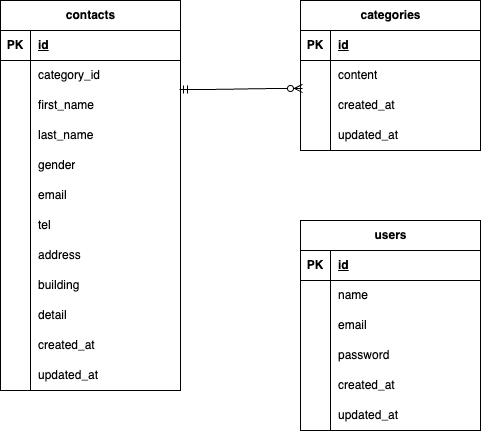

The diagram above was exported from draw.io. Its source (the exported page's mxGraphModel, read from the mxfile embedded in the PNG):
<mxGraphModel dx="400" dy="600" grid="1" gridSize="10" guides="1" tooltips="1" connect="1" arrows="1" fold="1" page="1" pageScale="1" pageWidth="827" pageHeight="1169" math="0" shadow="0">
  <root>
    <mxCell id="0" />
    <mxCell id="1" parent="0" />
    <mxCell id="2" value="contacts" style="shape=table;startSize=30;container=1;collapsible=1;childLayout=tableLayout;fixedRows=1;rowLines=0;fontStyle=1;align=center;resizeLast=1;html=1;" vertex="1" parent="1">
      <mxGeometry x="210" y="30" width="180" height="390" as="geometry" />
    </mxCell>
    <mxCell id="3" value="" style="shape=tableRow;horizontal=0;startSize=0;swimlaneHead=0;swimlaneBody=0;fillColor=none;collapsible=0;dropTarget=0;points=[[0,0.5],[1,0.5]];portConstraint=eastwest;top=0;left=0;right=0;bottom=1;" vertex="1" parent="2">
      <mxGeometry y="30" width="180" height="30" as="geometry" />
    </mxCell>
    <mxCell id="4" value="PK" style="shape=partialRectangle;connectable=0;fillColor=none;top=0;left=0;bottom=0;right=0;fontStyle=1;overflow=hidden;whiteSpace=wrap;html=1;" vertex="1" parent="3">
      <mxGeometry width="30" height="30" as="geometry">
        <mxRectangle width="30" height="30" as="alternateBounds" />
      </mxGeometry>
    </mxCell>
    <mxCell id="5" value="id" style="shape=partialRectangle;connectable=0;fillColor=none;top=0;left=0;bottom=0;right=0;align=left;spacingLeft=6;fontStyle=5;overflow=hidden;whiteSpace=wrap;html=1;" vertex="1" parent="3">
      <mxGeometry x="30" width="150" height="30" as="geometry">
        <mxRectangle width="150" height="30" as="alternateBounds" />
      </mxGeometry>
    </mxCell>
    <mxCell id="6" value="" style="shape=tableRow;horizontal=0;startSize=0;swimlaneHead=0;swimlaneBody=0;fillColor=none;collapsible=0;dropTarget=0;points=[[0,0.5],[1,0.5]];portConstraint=eastwest;top=0;left=0;right=0;bottom=0;" vertex="1" parent="2">
      <mxGeometry y="60" width="180" height="30" as="geometry" />
    </mxCell>
    <mxCell id="7" value="" style="shape=partialRectangle;connectable=0;fillColor=none;top=0;left=0;bottom=0;right=0;editable=1;overflow=hidden;whiteSpace=wrap;html=1;" vertex="1" parent="6">
      <mxGeometry width="30" height="30" as="geometry">
        <mxRectangle width="30" height="30" as="alternateBounds" />
      </mxGeometry>
    </mxCell>
    <mxCell id="8" value="category_id" style="shape=partialRectangle;connectable=0;fillColor=none;top=0;left=0;bottom=0;right=0;align=left;spacingLeft=6;overflow=hidden;whiteSpace=wrap;html=1;" vertex="1" parent="6">
      <mxGeometry x="30" width="150" height="30" as="geometry">
        <mxRectangle width="150" height="30" as="alternateBounds" />
      </mxGeometry>
    </mxCell>
    <mxCell id="9" value="" style="shape=tableRow;horizontal=0;startSize=0;swimlaneHead=0;swimlaneBody=0;fillColor=none;collapsible=0;dropTarget=0;points=[[0,0.5],[1,0.5]];portConstraint=eastwest;top=0;left=0;right=0;bottom=0;" vertex="1" parent="2">
      <mxGeometry y="90" width="180" height="30" as="geometry" />
    </mxCell>
    <mxCell id="10" value="" style="shape=partialRectangle;connectable=0;fillColor=none;top=0;left=0;bottom=0;right=0;editable=1;overflow=hidden;whiteSpace=wrap;html=1;" vertex="1" parent="9">
      <mxGeometry width="30" height="30" as="geometry">
        <mxRectangle width="30" height="30" as="alternateBounds" />
      </mxGeometry>
    </mxCell>
    <mxCell id="11" value="first_name" style="shape=partialRectangle;connectable=0;fillColor=none;top=0;left=0;bottom=0;right=0;align=left;spacingLeft=6;overflow=hidden;whiteSpace=wrap;html=1;" vertex="1" parent="9">
      <mxGeometry x="30" width="150" height="30" as="geometry">
        <mxRectangle width="150" height="30" as="alternateBounds" />
      </mxGeometry>
    </mxCell>
    <mxCell id="12" value="" style="shape=tableRow;horizontal=0;startSize=0;swimlaneHead=0;swimlaneBody=0;fillColor=none;collapsible=0;dropTarget=0;points=[[0,0.5],[1,0.5]];portConstraint=eastwest;top=0;left=0;right=0;bottom=0;" vertex="1" parent="2">
      <mxGeometry y="120" width="180" height="30" as="geometry" />
    </mxCell>
    <mxCell id="13" value="" style="shape=partialRectangle;connectable=0;fillColor=none;top=0;left=0;bottom=0;right=0;editable=1;overflow=hidden;whiteSpace=wrap;html=1;" vertex="1" parent="12">
      <mxGeometry width="30" height="30" as="geometry">
        <mxRectangle width="30" height="30" as="alternateBounds" />
      </mxGeometry>
    </mxCell>
    <mxCell id="14" value="last_name" style="shape=partialRectangle;connectable=0;fillColor=none;top=0;left=0;bottom=0;right=0;align=left;spacingLeft=6;overflow=hidden;whiteSpace=wrap;html=1;" vertex="1" parent="12">
      <mxGeometry x="30" width="150" height="30" as="geometry">
        <mxRectangle width="150" height="30" as="alternateBounds" />
      </mxGeometry>
    </mxCell>
    <mxCell id="29" style="shape=tableRow;horizontal=0;startSize=0;swimlaneHead=0;swimlaneBody=0;fillColor=none;collapsible=0;dropTarget=0;points=[[0,0.5],[1,0.5]];portConstraint=eastwest;top=0;left=0;right=0;bottom=0;" vertex="1" parent="2">
      <mxGeometry y="150" width="180" height="30" as="geometry" />
    </mxCell>
    <mxCell id="30" style="shape=partialRectangle;connectable=0;fillColor=none;top=0;left=0;bottom=0;right=0;editable=1;overflow=hidden;whiteSpace=wrap;html=1;" vertex="1" parent="29">
      <mxGeometry width="30" height="30" as="geometry">
        <mxRectangle width="30" height="30" as="alternateBounds" />
      </mxGeometry>
    </mxCell>
    <mxCell id="31" value="gender" style="shape=partialRectangle;connectable=0;fillColor=none;top=0;left=0;bottom=0;right=0;align=left;spacingLeft=6;overflow=hidden;whiteSpace=wrap;html=1;" vertex="1" parent="29">
      <mxGeometry x="30" width="150" height="30" as="geometry">
        <mxRectangle width="150" height="30" as="alternateBounds" />
      </mxGeometry>
    </mxCell>
    <mxCell id="50" style="shape=tableRow;horizontal=0;startSize=0;swimlaneHead=0;swimlaneBody=0;fillColor=none;collapsible=0;dropTarget=0;points=[[0,0.5],[1,0.5]];portConstraint=eastwest;top=0;left=0;right=0;bottom=0;" vertex="1" parent="2">
      <mxGeometry y="180" width="180" height="30" as="geometry" />
    </mxCell>
    <mxCell id="51" style="shape=partialRectangle;connectable=0;fillColor=none;top=0;left=0;bottom=0;right=0;editable=1;overflow=hidden;whiteSpace=wrap;html=1;" vertex="1" parent="50">
      <mxGeometry width="30" height="30" as="geometry">
        <mxRectangle width="30" height="30" as="alternateBounds" />
      </mxGeometry>
    </mxCell>
    <mxCell id="52" value="email" style="shape=partialRectangle;connectable=0;fillColor=none;top=0;left=0;bottom=0;right=0;align=left;spacingLeft=6;overflow=hidden;whiteSpace=wrap;html=1;" vertex="1" parent="50">
      <mxGeometry x="30" width="150" height="30" as="geometry">
        <mxRectangle width="150" height="30" as="alternateBounds" />
      </mxGeometry>
    </mxCell>
    <mxCell id="47" style="shape=tableRow;horizontal=0;startSize=0;swimlaneHead=0;swimlaneBody=0;fillColor=none;collapsible=0;dropTarget=0;points=[[0,0.5],[1,0.5]];portConstraint=eastwest;top=0;left=0;right=0;bottom=0;" vertex="1" parent="2">
      <mxGeometry y="210" width="180" height="30" as="geometry" />
    </mxCell>
    <mxCell id="48" style="shape=partialRectangle;connectable=0;fillColor=none;top=0;left=0;bottom=0;right=0;editable=1;overflow=hidden;whiteSpace=wrap;html=1;" vertex="1" parent="47">
      <mxGeometry width="30" height="30" as="geometry">
        <mxRectangle width="30" height="30" as="alternateBounds" />
      </mxGeometry>
    </mxCell>
    <mxCell id="49" value="tel" style="shape=partialRectangle;connectable=0;fillColor=none;top=0;left=0;bottom=0;right=0;align=left;spacingLeft=6;overflow=hidden;whiteSpace=wrap;html=1;" vertex="1" parent="47">
      <mxGeometry x="30" width="150" height="30" as="geometry">
        <mxRectangle width="150" height="30" as="alternateBounds" />
      </mxGeometry>
    </mxCell>
    <mxCell id="44" style="shape=tableRow;horizontal=0;startSize=0;swimlaneHead=0;swimlaneBody=0;fillColor=none;collapsible=0;dropTarget=0;points=[[0,0.5],[1,0.5]];portConstraint=eastwest;top=0;left=0;right=0;bottom=0;" vertex="1" parent="2">
      <mxGeometry y="240" width="180" height="30" as="geometry" />
    </mxCell>
    <mxCell id="45" style="shape=partialRectangle;connectable=0;fillColor=none;top=0;left=0;bottom=0;right=0;editable=1;overflow=hidden;whiteSpace=wrap;html=1;" vertex="1" parent="44">
      <mxGeometry width="30" height="30" as="geometry">
        <mxRectangle width="30" height="30" as="alternateBounds" />
      </mxGeometry>
    </mxCell>
    <mxCell id="46" value="address" style="shape=partialRectangle;connectable=0;fillColor=none;top=0;left=0;bottom=0;right=0;align=left;spacingLeft=6;overflow=hidden;whiteSpace=wrap;html=1;" vertex="1" parent="44">
      <mxGeometry x="30" width="150" height="30" as="geometry">
        <mxRectangle width="150" height="30" as="alternateBounds" />
      </mxGeometry>
    </mxCell>
    <mxCell id="41" style="shape=tableRow;horizontal=0;startSize=0;swimlaneHead=0;swimlaneBody=0;fillColor=none;collapsible=0;dropTarget=0;points=[[0,0.5],[1,0.5]];portConstraint=eastwest;top=0;left=0;right=0;bottom=0;" vertex="1" parent="2">
      <mxGeometry y="270" width="180" height="30" as="geometry" />
    </mxCell>
    <mxCell id="42" style="shape=partialRectangle;connectable=0;fillColor=none;top=0;left=0;bottom=0;right=0;editable=1;overflow=hidden;whiteSpace=wrap;html=1;" vertex="1" parent="41">
      <mxGeometry width="30" height="30" as="geometry">
        <mxRectangle width="30" height="30" as="alternateBounds" />
      </mxGeometry>
    </mxCell>
    <mxCell id="43" value="building" style="shape=partialRectangle;connectable=0;fillColor=none;top=0;left=0;bottom=0;right=0;align=left;spacingLeft=6;overflow=hidden;whiteSpace=wrap;html=1;" vertex="1" parent="41">
      <mxGeometry x="30" width="150" height="30" as="geometry">
        <mxRectangle width="150" height="30" as="alternateBounds" />
      </mxGeometry>
    </mxCell>
    <mxCell id="38" style="shape=tableRow;horizontal=0;startSize=0;swimlaneHead=0;swimlaneBody=0;fillColor=none;collapsible=0;dropTarget=0;points=[[0,0.5],[1,0.5]];portConstraint=eastwest;top=0;left=0;right=0;bottom=0;" vertex="1" parent="2">
      <mxGeometry y="300" width="180" height="30" as="geometry" />
    </mxCell>
    <mxCell id="39" style="shape=partialRectangle;connectable=0;fillColor=none;top=0;left=0;bottom=0;right=0;editable=1;overflow=hidden;whiteSpace=wrap;html=1;" vertex="1" parent="38">
      <mxGeometry width="30" height="30" as="geometry">
        <mxRectangle width="30" height="30" as="alternateBounds" />
      </mxGeometry>
    </mxCell>
    <mxCell id="40" value="detail" style="shape=partialRectangle;connectable=0;fillColor=none;top=0;left=0;bottom=0;right=0;align=left;spacingLeft=6;overflow=hidden;whiteSpace=wrap;html=1;" vertex="1" parent="38">
      <mxGeometry x="30" width="150" height="30" as="geometry">
        <mxRectangle width="150" height="30" as="alternateBounds" />
      </mxGeometry>
    </mxCell>
    <mxCell id="35" style="shape=tableRow;horizontal=0;startSize=0;swimlaneHead=0;swimlaneBody=0;fillColor=none;collapsible=0;dropTarget=0;points=[[0,0.5],[1,0.5]];portConstraint=eastwest;top=0;left=0;right=0;bottom=0;" vertex="1" parent="2">
      <mxGeometry y="330" width="180" height="30" as="geometry" />
    </mxCell>
    <mxCell id="36" style="shape=partialRectangle;connectable=0;fillColor=none;top=0;left=0;bottom=0;right=0;editable=1;overflow=hidden;whiteSpace=wrap;html=1;" vertex="1" parent="35">
      <mxGeometry width="30" height="30" as="geometry">
        <mxRectangle width="30" height="30" as="alternateBounds" />
      </mxGeometry>
    </mxCell>
    <mxCell id="37" value="created_at" style="shape=partialRectangle;connectable=0;fillColor=none;top=0;left=0;bottom=0;right=0;align=left;spacingLeft=6;overflow=hidden;whiteSpace=wrap;html=1;" vertex="1" parent="35">
      <mxGeometry x="30" width="150" height="30" as="geometry">
        <mxRectangle width="150" height="30" as="alternateBounds" />
      </mxGeometry>
    </mxCell>
    <mxCell id="32" style="shape=tableRow;horizontal=0;startSize=0;swimlaneHead=0;swimlaneBody=0;fillColor=none;collapsible=0;dropTarget=0;points=[[0,0.5],[1,0.5]];portConstraint=eastwest;top=0;left=0;right=0;bottom=0;" vertex="1" parent="2">
      <mxGeometry y="360" width="180" height="30" as="geometry" />
    </mxCell>
    <mxCell id="33" style="shape=partialRectangle;connectable=0;fillColor=none;top=0;left=0;bottom=0;right=0;editable=1;overflow=hidden;whiteSpace=wrap;html=1;" vertex="1" parent="32">
      <mxGeometry width="30" height="30" as="geometry">
        <mxRectangle width="30" height="30" as="alternateBounds" />
      </mxGeometry>
    </mxCell>
    <mxCell id="34" value="updated_at" style="shape=partialRectangle;connectable=0;fillColor=none;top=0;left=0;bottom=0;right=0;align=left;spacingLeft=6;overflow=hidden;whiteSpace=wrap;html=1;" vertex="1" parent="32">
      <mxGeometry x="30" width="150" height="30" as="geometry">
        <mxRectangle width="150" height="30" as="alternateBounds" />
      </mxGeometry>
    </mxCell>
    <mxCell id="15" value="categories" style="shape=table;startSize=30;container=1;collapsible=1;childLayout=tableLayout;fixedRows=1;rowLines=0;fontStyle=1;align=center;resizeLast=1;html=1;" vertex="1" parent="1">
      <mxGeometry x="510" y="30" width="180" height="150" as="geometry" />
    </mxCell>
    <mxCell id="16" value="" style="shape=tableRow;horizontal=0;startSize=0;swimlaneHead=0;swimlaneBody=0;fillColor=none;collapsible=0;dropTarget=0;points=[[0,0.5],[1,0.5]];portConstraint=eastwest;top=0;left=0;right=0;bottom=1;" vertex="1" parent="15">
      <mxGeometry y="30" width="180" height="30" as="geometry" />
    </mxCell>
    <mxCell id="17" value="PK" style="shape=partialRectangle;connectable=0;fillColor=none;top=0;left=0;bottom=0;right=0;fontStyle=1;overflow=hidden;whiteSpace=wrap;html=1;" vertex="1" parent="16">
      <mxGeometry width="30" height="30" as="geometry">
        <mxRectangle width="30" height="30" as="alternateBounds" />
      </mxGeometry>
    </mxCell>
    <mxCell id="18" value="id" style="shape=partialRectangle;connectable=0;fillColor=none;top=0;left=0;bottom=0;right=0;align=left;spacingLeft=6;fontStyle=5;overflow=hidden;whiteSpace=wrap;html=1;" vertex="1" parent="16">
      <mxGeometry x="30" width="150" height="30" as="geometry">
        <mxRectangle width="150" height="30" as="alternateBounds" />
      </mxGeometry>
    </mxCell>
    <mxCell id="19" value="" style="shape=tableRow;horizontal=0;startSize=0;swimlaneHead=0;swimlaneBody=0;fillColor=none;collapsible=0;dropTarget=0;points=[[0,0.5],[1,0.5]];portConstraint=eastwest;top=0;left=0;right=0;bottom=0;" vertex="1" parent="15">
      <mxGeometry y="60" width="180" height="30" as="geometry" />
    </mxCell>
    <mxCell id="20" value="" style="shape=partialRectangle;connectable=0;fillColor=none;top=0;left=0;bottom=0;right=0;editable=1;overflow=hidden;whiteSpace=wrap;html=1;" vertex="1" parent="19">
      <mxGeometry width="30" height="30" as="geometry">
        <mxRectangle width="30" height="30" as="alternateBounds" />
      </mxGeometry>
    </mxCell>
    <mxCell id="21" value="content" style="shape=partialRectangle;connectable=0;fillColor=none;top=0;left=0;bottom=0;right=0;align=left;spacingLeft=6;overflow=hidden;whiteSpace=wrap;html=1;" vertex="1" parent="19">
      <mxGeometry x="30" width="150" height="30" as="geometry">
        <mxRectangle width="150" height="30" as="alternateBounds" />
      </mxGeometry>
    </mxCell>
    <mxCell id="22" value="" style="shape=tableRow;horizontal=0;startSize=0;swimlaneHead=0;swimlaneBody=0;fillColor=none;collapsible=0;dropTarget=0;points=[[0,0.5],[1,0.5]];portConstraint=eastwest;top=0;left=0;right=0;bottom=0;" vertex="1" parent="15">
      <mxGeometry y="90" width="180" height="30" as="geometry" />
    </mxCell>
    <mxCell id="23" value="" style="shape=partialRectangle;connectable=0;fillColor=none;top=0;left=0;bottom=0;right=0;editable=1;overflow=hidden;whiteSpace=wrap;html=1;" vertex="1" parent="22">
      <mxGeometry width="30" height="30" as="geometry">
        <mxRectangle width="30" height="30" as="alternateBounds" />
      </mxGeometry>
    </mxCell>
    <mxCell id="24" value="created_at" style="shape=partialRectangle;connectable=0;fillColor=none;top=0;left=0;bottom=0;right=0;align=left;spacingLeft=6;overflow=hidden;whiteSpace=wrap;html=1;" vertex="1" parent="22">
      <mxGeometry x="30" width="150" height="30" as="geometry">
        <mxRectangle width="150" height="30" as="alternateBounds" />
      </mxGeometry>
    </mxCell>
    <mxCell id="25" value="" style="shape=tableRow;horizontal=0;startSize=0;swimlaneHead=0;swimlaneBody=0;fillColor=none;collapsible=0;dropTarget=0;points=[[0,0.5],[1,0.5]];portConstraint=eastwest;top=0;left=0;right=0;bottom=0;" vertex="1" parent="15">
      <mxGeometry y="120" width="180" height="30" as="geometry" />
    </mxCell>
    <mxCell id="26" value="" style="shape=partialRectangle;connectable=0;fillColor=none;top=0;left=0;bottom=0;right=0;editable=1;overflow=hidden;whiteSpace=wrap;html=1;" vertex="1" parent="25">
      <mxGeometry width="30" height="30" as="geometry">
        <mxRectangle width="30" height="30" as="alternateBounds" />
      </mxGeometry>
    </mxCell>
    <mxCell id="27" value="updated_at" style="shape=partialRectangle;connectable=0;fillColor=none;top=0;left=0;bottom=0;right=0;align=left;spacingLeft=6;overflow=hidden;whiteSpace=wrap;html=1;" vertex="1" parent="25">
      <mxGeometry x="30" width="150" height="30" as="geometry">
        <mxRectangle width="150" height="30" as="alternateBounds" />
      </mxGeometry>
    </mxCell>
    <mxCell id="28" value="" style="edgeStyle=entityRelationEdgeStyle;fontSize=12;html=1;endArrow=ERzeroToMany;startArrow=ERmandOne;exitX=0.994;exitY=-0.033;exitDx=0;exitDy=0;exitPerimeter=0;entryX=0.011;entryY=-0.067;entryDx=0;entryDy=0;entryPerimeter=0;" edge="1" parent="1" source="9" target="22">
      <mxGeometry width="100" height="100" relative="1" as="geometry">
        <mxPoint x="340" y="400" as="sourcePoint" />
        <mxPoint x="440" y="300" as="targetPoint" />
        <Array as="points">
          <mxPoint x="390" y="360" />
        </Array>
      </mxGeometry>
    </mxCell>
    <mxCell id="53" value="users" style="shape=table;startSize=30;container=1;collapsible=1;childLayout=tableLayout;fixedRows=1;rowLines=0;fontStyle=1;align=center;resizeLast=1;html=1;" vertex="1" parent="1">
      <mxGeometry x="510" y="250" width="180" height="210" as="geometry" />
    </mxCell>
    <mxCell id="54" value="" style="shape=tableRow;horizontal=0;startSize=0;swimlaneHead=0;swimlaneBody=0;fillColor=none;collapsible=0;dropTarget=0;points=[[0,0.5],[1,0.5]];portConstraint=eastwest;top=0;left=0;right=0;bottom=1;" vertex="1" parent="53">
      <mxGeometry y="30" width="180" height="30" as="geometry" />
    </mxCell>
    <mxCell id="55" value="PK" style="shape=partialRectangle;connectable=0;fillColor=none;top=0;left=0;bottom=0;right=0;fontStyle=1;overflow=hidden;whiteSpace=wrap;html=1;" vertex="1" parent="54">
      <mxGeometry width="30" height="30" as="geometry">
        <mxRectangle width="30" height="30" as="alternateBounds" />
      </mxGeometry>
    </mxCell>
    <mxCell id="56" value="id" style="shape=partialRectangle;connectable=0;fillColor=none;top=0;left=0;bottom=0;right=0;align=left;spacingLeft=6;fontStyle=5;overflow=hidden;whiteSpace=wrap;html=1;" vertex="1" parent="54">
      <mxGeometry x="30" width="150" height="30" as="geometry">
        <mxRectangle width="150" height="30" as="alternateBounds" />
      </mxGeometry>
    </mxCell>
    <mxCell id="57" value="" style="shape=tableRow;horizontal=0;startSize=0;swimlaneHead=0;swimlaneBody=0;fillColor=none;collapsible=0;dropTarget=0;points=[[0,0.5],[1,0.5]];portConstraint=eastwest;top=0;left=0;right=0;bottom=0;" vertex="1" parent="53">
      <mxGeometry y="60" width="180" height="30" as="geometry" />
    </mxCell>
    <mxCell id="58" value="" style="shape=partialRectangle;connectable=0;fillColor=none;top=0;left=0;bottom=0;right=0;editable=1;overflow=hidden;whiteSpace=wrap;html=1;" vertex="1" parent="57">
      <mxGeometry width="30" height="30" as="geometry">
        <mxRectangle width="30" height="30" as="alternateBounds" />
      </mxGeometry>
    </mxCell>
    <mxCell id="59" value="name" style="shape=partialRectangle;connectable=0;fillColor=none;top=0;left=0;bottom=0;right=0;align=left;spacingLeft=6;overflow=hidden;whiteSpace=wrap;html=1;" vertex="1" parent="57">
      <mxGeometry x="30" width="150" height="30" as="geometry">
        <mxRectangle width="150" height="30" as="alternateBounds" />
      </mxGeometry>
    </mxCell>
    <mxCell id="60" value="" style="shape=tableRow;horizontal=0;startSize=0;swimlaneHead=0;swimlaneBody=0;fillColor=none;collapsible=0;dropTarget=0;points=[[0,0.5],[1,0.5]];portConstraint=eastwest;top=0;left=0;right=0;bottom=0;" vertex="1" parent="53">
      <mxGeometry y="90" width="180" height="30" as="geometry" />
    </mxCell>
    <mxCell id="61" value="" style="shape=partialRectangle;connectable=0;fillColor=none;top=0;left=0;bottom=0;right=0;editable=1;overflow=hidden;whiteSpace=wrap;html=1;" vertex="1" parent="60">
      <mxGeometry width="30" height="30" as="geometry">
        <mxRectangle width="30" height="30" as="alternateBounds" />
      </mxGeometry>
    </mxCell>
    <mxCell id="62" value="email" style="shape=partialRectangle;connectable=0;fillColor=none;top=0;left=0;bottom=0;right=0;align=left;spacingLeft=6;overflow=hidden;whiteSpace=wrap;html=1;" vertex="1" parent="60">
      <mxGeometry x="30" width="150" height="30" as="geometry">
        <mxRectangle width="150" height="30" as="alternateBounds" />
      </mxGeometry>
    </mxCell>
    <mxCell id="63" value="" style="shape=tableRow;horizontal=0;startSize=0;swimlaneHead=0;swimlaneBody=0;fillColor=none;collapsible=0;dropTarget=0;points=[[0,0.5],[1,0.5]];portConstraint=eastwest;top=0;left=0;right=0;bottom=0;" vertex="1" parent="53">
      <mxGeometry y="120" width="180" height="30" as="geometry" />
    </mxCell>
    <mxCell id="64" value="" style="shape=partialRectangle;connectable=0;fillColor=none;top=0;left=0;bottom=0;right=0;editable=1;overflow=hidden;whiteSpace=wrap;html=1;" vertex="1" parent="63">
      <mxGeometry width="30" height="30" as="geometry">
        <mxRectangle width="30" height="30" as="alternateBounds" />
      </mxGeometry>
    </mxCell>
    <mxCell id="65" value="password" style="shape=partialRectangle;connectable=0;fillColor=none;top=0;left=0;bottom=0;right=0;align=left;spacingLeft=6;overflow=hidden;whiteSpace=wrap;html=1;" vertex="1" parent="63">
      <mxGeometry x="30" width="150" height="30" as="geometry">
        <mxRectangle width="150" height="30" as="alternateBounds" />
      </mxGeometry>
    </mxCell>
    <mxCell id="66" style="shape=tableRow;horizontal=0;startSize=0;swimlaneHead=0;swimlaneBody=0;fillColor=none;collapsible=0;dropTarget=0;points=[[0,0.5],[1,0.5]];portConstraint=eastwest;top=0;left=0;right=0;bottom=0;" vertex="1" parent="53">
      <mxGeometry y="150" width="180" height="30" as="geometry" />
    </mxCell>
    <mxCell id="67" style="shape=partialRectangle;connectable=0;fillColor=none;top=0;left=0;bottom=0;right=0;editable=1;overflow=hidden;whiteSpace=wrap;html=1;" vertex="1" parent="66">
      <mxGeometry width="30" height="30" as="geometry">
        <mxRectangle width="30" height="30" as="alternateBounds" />
      </mxGeometry>
    </mxCell>
    <mxCell id="68" value="created_at" style="shape=partialRectangle;connectable=0;fillColor=none;top=0;left=0;bottom=0;right=0;align=left;spacingLeft=6;overflow=hidden;whiteSpace=wrap;html=1;" vertex="1" parent="66">
      <mxGeometry x="30" width="150" height="30" as="geometry">
        <mxRectangle width="150" height="30" as="alternateBounds" />
      </mxGeometry>
    </mxCell>
    <mxCell id="69" style="shape=tableRow;horizontal=0;startSize=0;swimlaneHead=0;swimlaneBody=0;fillColor=none;collapsible=0;dropTarget=0;points=[[0,0.5],[1,0.5]];portConstraint=eastwest;top=0;left=0;right=0;bottom=0;" vertex="1" parent="53">
      <mxGeometry y="180" width="180" height="30" as="geometry" />
    </mxCell>
    <mxCell id="70" style="shape=partialRectangle;connectable=0;fillColor=none;top=0;left=0;bottom=0;right=0;editable=1;overflow=hidden;whiteSpace=wrap;html=1;" vertex="1" parent="69">
      <mxGeometry width="30" height="30" as="geometry">
        <mxRectangle width="30" height="30" as="alternateBounds" />
      </mxGeometry>
    </mxCell>
    <mxCell id="71" value="updated_at" style="shape=partialRectangle;connectable=0;fillColor=none;top=0;left=0;bottom=0;right=0;align=left;spacingLeft=6;overflow=hidden;whiteSpace=wrap;html=1;" vertex="1" parent="69">
      <mxGeometry x="30" width="150" height="30" as="geometry">
        <mxRectangle width="150" height="30" as="alternateBounds" />
      </mxGeometry>
    </mxCell>
  </root>
</mxGraphModel>